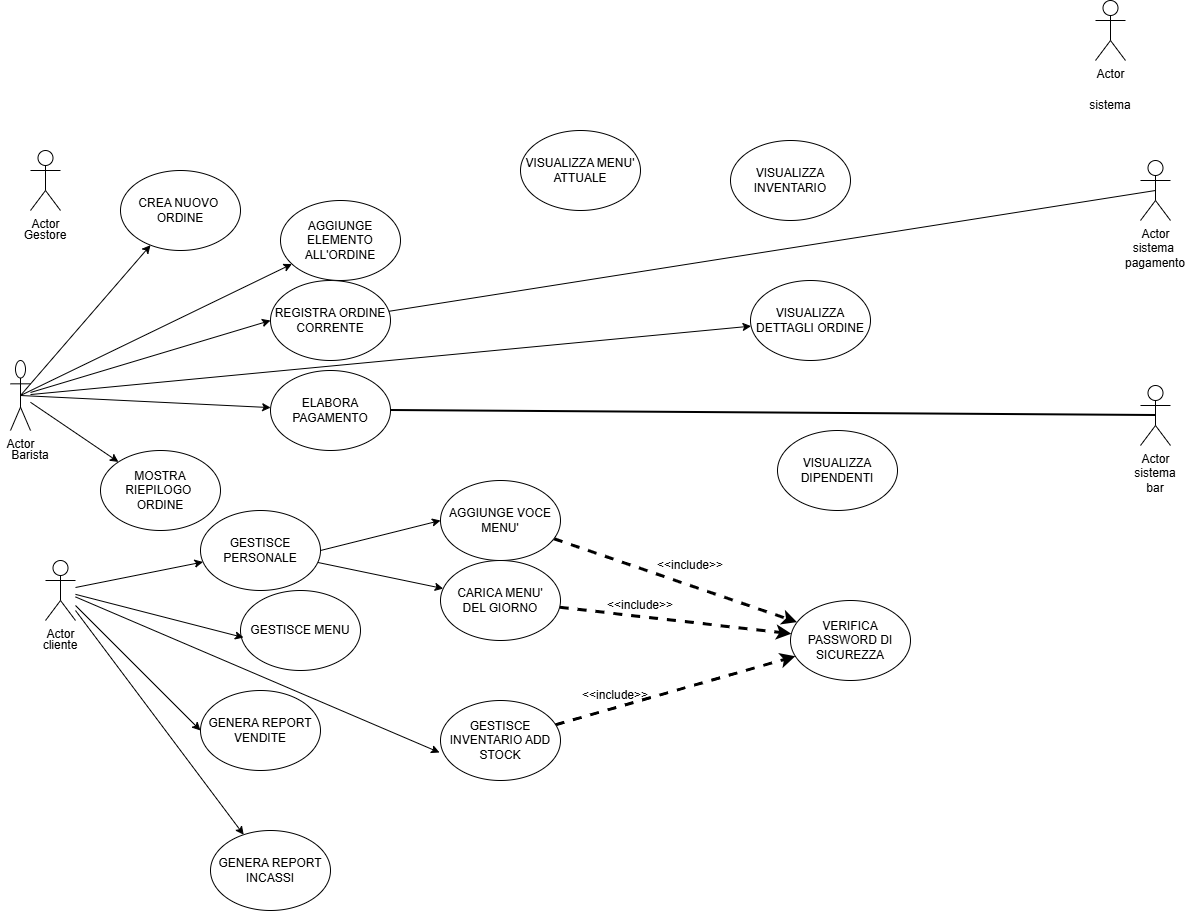

The diagram above was exported from draw.io. Its source (the exported page's mxGraphModel, read from the mxfile embedded in the PNG):
<mxGraphModel dx="1366" dy="751" grid="1" gridSize="10" guides="1" tooltips="1" connect="1" arrows="1" fold="1" page="1" pageScale="1" pageWidth="827" pageHeight="1169" math="0" shadow="0">
  <root>
    <mxCell id="0" />
    <mxCell id="1" parent="0" />
    <mxCell id="grPZCXkiiorUEtyu93eG-40" edge="1" parent="1" source="grPZCXkiiorUEtyu93eG-1" style="rounded=0;orthogonalLoop=1;jettySize=auto;html=1;exitX=0.5;exitY=0.5;exitDx=0;exitDy=0;exitPerimeter=0;" target="grPZCXkiiorUEtyu93eG-14">
      <mxGeometry relative="1" as="geometry">
        <mxPoint x="110" y="530" as="sourcePoint" />
      </mxGeometry>
    </mxCell>
    <mxCell id="grPZCXkiiorUEtyu93eG-41" edge="1" parent="1" source="grPZCXkiiorUEtyu93eG-1" style="rounded=0;orthogonalLoop=1;jettySize=auto;html=1;exitX=0.5;exitY=0.5;exitDx=0;exitDy=0;exitPerimeter=0;" target="grPZCXkiiorUEtyu93eG-18">
      <mxGeometry relative="1" as="geometry" />
    </mxCell>
    <mxCell id="grPZCXkiiorUEtyu93eG-42" edge="1" parent="1" source="grPZCXkiiorUEtyu93eG-1" style="rounded=0;orthogonalLoop=1;jettySize=auto;html=1;entryX=0;entryY=0.5;entryDx=0;entryDy=0;" target="grPZCXkiiorUEtyu93eG-16">
      <mxGeometry relative="1" as="geometry" />
    </mxCell>
    <mxCell id="grPZCXkiiorUEtyu93eG-44" edge="1" parent="1" source="grPZCXkiiorUEtyu93eG-1" style="rounded=0;orthogonalLoop=1;jettySize=auto;html=1;exitX=0.5;exitY=0.5;exitDx=0;exitDy=0;exitPerimeter=0;" target="grPZCXkiiorUEtyu93eG-20">
      <mxGeometry relative="1" as="geometry" />
    </mxCell>
    <mxCell id="grPZCXkiiorUEtyu93eG-46" edge="1" parent="1" source="grPZCXkiiorUEtyu93eG-1" style="rounded=0;orthogonalLoop=1;jettySize=auto;html=1;" target="grPZCXkiiorUEtyu93eG-19">
      <mxGeometry relative="1" as="geometry" />
    </mxCell>
    <mxCell id="grPZCXkiiorUEtyu93eG-49" edge="1" parent="1" source="grPZCXkiiorUEtyu93eG-1" style="rounded=0;orthogonalLoop=1;jettySize=auto;html=1;" target="grPZCXkiiorUEtyu93eG-17">
      <mxGeometry relative="1" as="geometry" />
    </mxCell>
    <mxCell id="grPZCXkiiorUEtyu93eG-1" parent="1" style="shape=umlActor;verticalLabelPosition=bottom;verticalAlign=top;html=1;outlineConnect=0;" value="Actor" vertex="1">
      <mxGeometry height="70" width="20" x="60" y="500" as="geometry" />
    </mxCell>
    <mxCell id="grPZCXkiiorUEtyu93eG-2" parent="1" style="text;html=1;whiteSpace=wrap;strokeColor=none;fillColor=none;align=center;verticalAlign=middle;rounded=0;" value="Barista" vertex="1">
      <mxGeometry height="30" width="60" x="50" y="580" as="geometry" />
    </mxCell>
    <mxCell id="grPZCXkiiorUEtyu93eG-3" parent="1" style="shape=umlActor;verticalLabelPosition=bottom;verticalAlign=top;html=1;outlineConnect=0;" value="Actor" vertex="1">
      <mxGeometry height="60" width="30" x="80" y="290" as="geometry" />
    </mxCell>
    <mxCell id="grPZCXkiiorUEtyu93eG-4" parent="1" style="text;html=1;whiteSpace=wrap;strokeColor=none;fillColor=none;align=center;verticalAlign=middle;rounded=0;" value="Gestore" vertex="1">
      <mxGeometry height="30" width="60" x="65" y="360" as="geometry" />
    </mxCell>
    <mxCell id="grPZCXkiiorUEtyu93eG-52" edge="1" parent="1" source="grPZCXkiiorUEtyu93eG-5" style="rounded=0;orthogonalLoop=1;jettySize=auto;html=1;" target="grPZCXkiiorUEtyu93eG-36">
      <mxGeometry relative="1" as="geometry" />
    </mxCell>
    <mxCell id="grPZCXkiiorUEtyu93eG-54" edge="1" parent="1" source="grPZCXkiiorUEtyu93eG-5" style="rounded=0;orthogonalLoop=1;jettySize=auto;html=1;entryX=0;entryY=0.5;entryDx=0;entryDy=0;" target="grPZCXkiiorUEtyu93eG-30">
      <mxGeometry relative="1" as="geometry" />
    </mxCell>
    <mxCell id="grPZCXkiiorUEtyu93eG-55" edge="1" parent="1" source="grPZCXkiiorUEtyu93eG-5" style="rounded=0;orthogonalLoop=1;jettySize=auto;html=1;" target="grPZCXkiiorUEtyu93eG-34">
      <mxGeometry relative="1" as="geometry" />
    </mxCell>
    <mxCell id="grPZCXkiiorUEtyu93eG-5" parent="1" style="shape=umlActor;verticalLabelPosition=bottom;verticalAlign=top;html=1;outlineConnect=0;" value="Actor" vertex="1">
      <mxGeometry height="60" width="30" x="95" y="700" as="geometry" />
    </mxCell>
    <mxCell id="grPZCXkiiorUEtyu93eG-6" parent="1" style="text;html=1;whiteSpace=wrap;strokeColor=none;fillColor=none;align=center;verticalAlign=middle;rounded=0;" value="cliente" vertex="1">
      <mxGeometry height="30" width="60" x="80" y="770" as="geometry" />
    </mxCell>
    <mxCell id="grPZCXkiiorUEtyu93eG-7" parent="1" style="shape=umlActor;verticalLabelPosition=bottom;verticalAlign=top;html=1;outlineConnect=0;" value="Actor" vertex="1">
      <mxGeometry height="60" width="30" x="1145" y="140" as="geometry" />
    </mxCell>
    <mxCell id="grPZCXkiiorUEtyu93eG-8" parent="1" style="text;html=1;whiteSpace=wrap;strokeColor=none;fillColor=none;align=center;verticalAlign=middle;rounded=0;" value="sistema" vertex="1">
      <mxGeometry height="30" width="60" x="1130" y="230" as="geometry" />
    </mxCell>
    <mxCell id="grPZCXkiiorUEtyu93eG-9" parent="1" style="shape=umlActor;verticalLabelPosition=bottom;verticalAlign=top;html=1;outlineConnect=0;" value="Actor" vertex="1">
      <mxGeometry height="60" width="30" x="1190" y="300" as="geometry" />
    </mxCell>
    <mxCell id="grPZCXkiiorUEtyu93eG-10" parent="1" style="shape=umlActor;verticalLabelPosition=bottom;verticalAlign=top;html=1;outlineConnect=0;" value="Actor" vertex="1">
      <mxGeometry height="60" width="30" x="1190" y="525" as="geometry" />
    </mxCell>
    <mxCell id="grPZCXkiiorUEtyu93eG-11" parent="1" style="text;html=1;whiteSpace=wrap;strokeColor=none;fillColor=none;align=center;verticalAlign=middle;rounded=0;" value="sistema bar" vertex="1">
      <mxGeometry height="30" width="60" x="1175" y="605" as="geometry" />
    </mxCell>
    <mxCell id="grPZCXkiiorUEtyu93eG-12" parent="1" style="text;html=1;whiteSpace=wrap;strokeColor=none;fillColor=none;align=center;verticalAlign=middle;rounded=0;" value="sistema&amp;nbsp;&lt;div&gt;pagamento&lt;/div&gt;" vertex="1">
      <mxGeometry height="30" width="60" x="1175" y="380" as="geometry" />
    </mxCell>
    <mxCell id="grPZCXkiiorUEtyu93eG-14" parent="1" style="ellipse;whiteSpace=wrap;html=1;" value="CREA NUOVO&amp;nbsp;&lt;div&gt;ORDINE&lt;/div&gt;" vertex="1">
      <mxGeometry height="80" width="120" x="170" y="310" as="geometry" />
    </mxCell>
    <mxCell id="grPZCXkiiorUEtyu93eG-15" parent="1" style="ellipse;whiteSpace=wrap;html=1;" value="VISUALIZZA MENU' ATTUALE" vertex="1">
      <mxGeometry height="80" width="120" x="570" y="270" as="geometry" />
    </mxCell>
    <mxCell id="grPZCXkiiorUEtyu93eG-16" parent="1" style="ellipse;whiteSpace=wrap;html=1;" value="REGISTRA ORDINE CORRENTE" vertex="1">
      <mxGeometry height="80" width="120" x="320" y="420" as="geometry" />
    </mxCell>
    <mxCell id="grPZCXkiiorUEtyu93eG-17" parent="1" style="ellipse;whiteSpace=wrap;html=1;" value="VISUALIZZA DETTAGLI ORDINE" vertex="1">
      <mxGeometry height="80" width="120" x="800" y="420" as="geometry" />
    </mxCell>
    <mxCell id="grPZCXkiiorUEtyu93eG-18" parent="1" style="ellipse;whiteSpace=wrap;html=1;" value="AGGIUNGE ELEMENTO ALL'ORDINE" vertex="1">
      <mxGeometry height="80" width="120" x="330" y="340" as="geometry" />
    </mxCell>
    <mxCell id="grPZCXkiiorUEtyu93eG-19" parent="1" style="ellipse;whiteSpace=wrap;html=1;" value="MOSTRA RIEPILOGO&amp;nbsp;&lt;div&gt;ORDINE&lt;/div&gt;" vertex="1">
      <mxGeometry height="80" width="120" x="150" y="590" as="geometry" />
    </mxCell>
    <mxCell id="grPZCXkiiorUEtyu93eG-47" edge="1" parent="1" source="grPZCXkiiorUEtyu93eG-20" style="rounded=1;orthogonalLoop=1;jettySize=auto;html=1;exitX=1;exitY=0.5;exitDx=0;exitDy=0;strokeWidth=2;startArrow=none;startFill=0;endArrow=none;endFill=0;entryX=0.5;entryY=0.5;entryDx=0;entryDy=0;entryPerimeter=0;" target="grPZCXkiiorUEtyu93eG-10">
      <mxGeometry relative="1" as="geometry" />
    </mxCell>
    <mxCell id="grPZCXkiiorUEtyu93eG-20" parent="1" style="ellipse;whiteSpace=wrap;html=1;" value="ELABORA PAGAMENTO" vertex="1">
      <mxGeometry height="80" width="120" x="320" y="510" as="geometry" />
    </mxCell>
    <mxCell id="grPZCXkiiorUEtyu93eG-61" edge="1" parent="1" source="grPZCXkiiorUEtyu93eG-27" style="rounded=0;orthogonalLoop=1;jettySize=auto;html=1;strokeWidth=3;dashed=1;" target="grPZCXkiiorUEtyu93eG-35">
      <mxGeometry relative="1" as="geometry" />
    </mxCell>
    <mxCell id="grPZCXkiiorUEtyu93eG-27" parent="1" style="ellipse;whiteSpace=wrap;html=1;" value="AGGIUNGE VOCE MENU'" vertex="1">
      <mxGeometry height="80" width="120" x="490" y="620" as="geometry" />
    </mxCell>
    <mxCell id="grPZCXkiiorUEtyu93eG-28" parent="1" style="ellipse;whiteSpace=wrap;html=1;" value="VISUALIZZA DIPENDENTI" vertex="1">
      <mxGeometry height="80" width="120" x="827" y="570" as="geometry" />
    </mxCell>
    <mxCell id="grPZCXkiiorUEtyu93eG-29" parent="1" style="ellipse;whiteSpace=wrap;html=1;" value="VISUALIZZA INVENTARIO" vertex="1">
      <mxGeometry height="80" width="120" x="780" y="280" as="geometry" />
    </mxCell>
    <mxCell id="grPZCXkiiorUEtyu93eG-30" parent="1" style="ellipse;whiteSpace=wrap;html=1;" value="GENERA REPORT VENDITE" vertex="1">
      <mxGeometry height="80" width="120" x="250" y="830" as="geometry" />
    </mxCell>
    <mxCell id="grPZCXkiiorUEtyu93eG-60" edge="1" parent="1" source="grPZCXkiiorUEtyu93eG-31" style="rounded=0;orthogonalLoop=1;jettySize=auto;html=1;strokeWidth=3;dashed=1;" target="grPZCXkiiorUEtyu93eG-35">
      <mxGeometry relative="1" as="geometry" />
    </mxCell>
    <mxCell id="grPZCXkiiorUEtyu93eG-31" parent="1" style="ellipse;whiteSpace=wrap;html=1;" value="CARICA MENU'&lt;div&gt;DEL GIORNO&lt;/div&gt;" vertex="1">
      <mxGeometry height="80" width="120" x="490" y="700" as="geometry" />
    </mxCell>
    <mxCell id="grPZCXkiiorUEtyu93eG-59" edge="1" parent="1" source="grPZCXkiiorUEtyu93eG-32" style="rounded=0;orthogonalLoop=1;jettySize=auto;html=1;dashed=1;strokeWidth=3;" target="grPZCXkiiorUEtyu93eG-35">
      <mxGeometry relative="1" as="geometry" />
    </mxCell>
    <mxCell id="grPZCXkiiorUEtyu93eG-32" parent="1" style="ellipse;whiteSpace=wrap;html=1;" value="GESTISCE INVENTARIO ADD STOCK" vertex="1">
      <mxGeometry height="80" width="120" x="490" y="840" as="geometry" />
    </mxCell>
    <mxCell id="grPZCXkiiorUEtyu93eG-33" parent="1" style="ellipse;whiteSpace=wrap;html=1;" value="GESTISCE MENU" vertex="1">
      <mxGeometry height="80" width="120" x="290" y="730" as="geometry" />
    </mxCell>
    <mxCell id="grPZCXkiiorUEtyu93eG-34" parent="1" style="ellipse;whiteSpace=wrap;html=1;" value="GENERA REPORT INCASSI" vertex="1">
      <mxGeometry height="80" width="120" x="260" y="970" as="geometry" />
    </mxCell>
    <mxCell id="grPZCXkiiorUEtyu93eG-35" parent="1" style="ellipse;whiteSpace=wrap;html=1;" value="VERIFICA PASSWORD DI SICUREZZA" vertex="1">
      <mxGeometry height="80" width="120" x="840" y="740" as="geometry" />
    </mxCell>
    <mxCell id="grPZCXkiiorUEtyu93eG-56" edge="1" parent="1" source="grPZCXkiiorUEtyu93eG-36" style="rounded=0;orthogonalLoop=1;jettySize=auto;html=1;exitX=1;exitY=0.5;exitDx=0;exitDy=0;entryX=0;entryY=0.5;entryDx=0;entryDy=0;" target="grPZCXkiiorUEtyu93eG-27">
      <mxGeometry relative="1" as="geometry" />
    </mxCell>
    <mxCell id="grPZCXkiiorUEtyu93eG-57" edge="1" parent="1" source="grPZCXkiiorUEtyu93eG-36" style="rounded=0;orthogonalLoop=1;jettySize=auto;html=1;" target="grPZCXkiiorUEtyu93eG-31">
      <mxGeometry relative="1" as="geometry" />
    </mxCell>
    <mxCell id="grPZCXkiiorUEtyu93eG-36" parent="1" style="ellipse;whiteSpace=wrap;html=1;" value="GESTISCE PERSONALE" vertex="1">
      <mxGeometry height="80" width="120" x="250" y="650" as="geometry" />
    </mxCell>
    <mxCell id="grPZCXkiiorUEtyu93eG-51" edge="1" parent="1" source="grPZCXkiiorUEtyu93eG-16" style="rounded=0;orthogonalLoop=1;jettySize=auto;html=1;entryX=0.5;entryY=0.5;entryDx=0;entryDy=0;entryPerimeter=0;endArrow=none;endFill=0;" target="grPZCXkiiorUEtyu93eG-9">
      <mxGeometry relative="1" as="geometry" />
    </mxCell>
    <mxCell id="grPZCXkiiorUEtyu93eG-53" edge="1" parent="1" source="grPZCXkiiorUEtyu93eG-5" style="rounded=0;orthogonalLoop=1;jettySize=auto;html=1;entryX=0.025;entryY=0.588;entryDx=0;entryDy=0;entryPerimeter=0;" target="grPZCXkiiorUEtyu93eG-33">
      <mxGeometry relative="1" as="geometry" />
    </mxCell>
    <mxCell id="grPZCXkiiorUEtyu93eG-58" edge="1" parent="1" source="grPZCXkiiorUEtyu93eG-5" style="rounded=0;orthogonalLoop=1;jettySize=auto;html=1;entryX=-0.008;entryY=0.65;entryDx=0;entryDy=0;entryPerimeter=0;" target="grPZCXkiiorUEtyu93eG-32">
      <mxGeometry relative="1" as="geometry" />
    </mxCell>
    <mxCell id="grPZCXkiiorUEtyu93eG-62" parent="1" style="text;html=1;whiteSpace=wrap;strokeColor=none;fillColor=none;align=center;verticalAlign=middle;rounded=0;" value="&amp;lt;&amp;lt;include&amp;gt;&amp;gt;" vertex="1">
      <mxGeometry height="30" width="70" x="630" y="820" as="geometry" />
    </mxCell>
    <mxCell id="grPZCXkiiorUEtyu93eG-64" parent="1" style="text;html=1;whiteSpace=wrap;strokeColor=none;fillColor=none;align=center;verticalAlign=middle;rounded=0;" value="&amp;lt;&amp;lt;include&amp;gt;&amp;gt;" vertex="1">
      <mxGeometry height="30" width="60" x="660" y="730" as="geometry" />
    </mxCell>
    <mxCell id="grPZCXkiiorUEtyu93eG-65" parent="1" style="text;html=1;whiteSpace=wrap;strokeColor=none;fillColor=none;align=center;verticalAlign=middle;rounded=0;" value="&amp;lt;&amp;lt;include&amp;gt;&amp;gt;" vertex="1">
      <mxGeometry height="30" width="60" x="710" y="690" as="geometry" />
    </mxCell>
  </root>
</mxGraphModel>